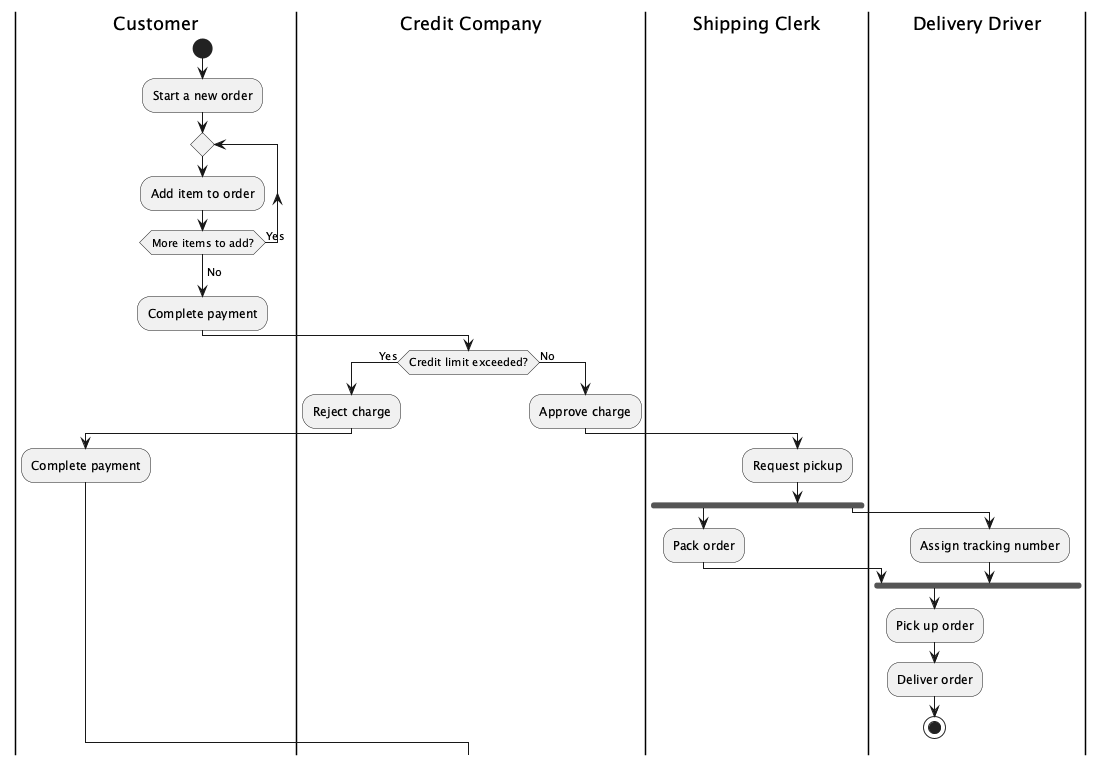

The diagram above was rendered by PlantUML. Its source (embedded in the PNG):
@startuml
' Activity diagram with swimlanes (partitions) - English version

|Customer|
start
:Start a new order;

repeat
  :Add item to order;
repeat while (More items to add?) is (Yes)
->No;

:Complete payment;

|Credit Company|
if (Credit limit exceeded?) then (Yes)
  :Reject charge;
  |Customer|
  :Complete payment;
  |Credit Company|
else (No)
  :Approve charge;

  |Shipping Clerk|
  :Request pickup;

  fork
    :Pack order;
  fork again
    |Delivery Driver|
    :Assign tracking number;
  end fork

  |Delivery Driver|
  :Pick up order;
  :Deliver order;
  stop
endif

@enduml